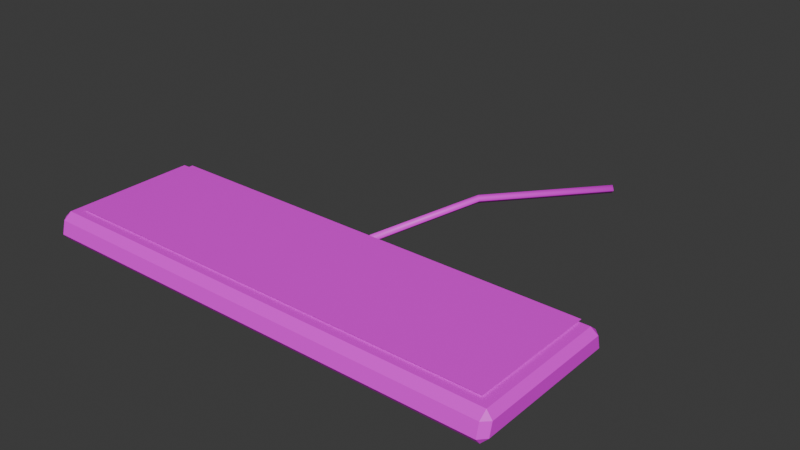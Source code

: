 # Source: Lab_Keyboard.blend  (saved by Blender 5.2.45; exported with 4.5.12 LTS)
import bpy
from mathutils import Matrix  # noqa: F401  (used for matrix-valued properties, if any)

bpy.ops.wm.read_factory_settings(use_empty=True)
scene = bpy.context.scene
scene.name = 'Scene'

# ---- collections
col_collection = bpy.data.collections.new('Collection'); scene.collection.children.link(col_collection)

# ---- images (referenced by path relative to the original .blend; pixels are not part of the script)
import os
ASSET_DIR = os.environ.get("B2B_ASSET_DIR", "")  # directory of the original .blend (textures are referenced by path, not embedded)
HERE = os.path.dirname(os.path.abspath(__file__))  # packed textures are extracted next to this script under _unpacked/

def load_image(name, relpath, width, height, colorspace="sRGB"):
    """Load a texture the original file referenced (path relative to the .blend, or extracted next to this script)."""
    p = next((c for c in (os.path.join(HERE, relpath), os.path.join(ASSET_DIR, relpath)) if relpath and os.path.exists(c)), "")
    if p:
        img = bpy.data.images.load(p, check_existing=True)
        img.name = name
    else:  # same state as the original file: an image datablock whose file is absent (Cycles renders it pink)
        img = bpy.data.images.new(name, width, height)
        img.source = "FILE"
        img.filepath = "//" + (relpath or name)
    img.colorspace_settings.name = colorspace
    return img
img_plastic_beige_png = load_image('Plastic_Beige.png', 'Plastic_Beige.png', 1024, 1024, 'sRGB')
img_keyboard_png = load_image('Keyboard.png', 'Keyboard.png', 1024, 1024, 'sRGB')
img_cable_grey_png = load_image('Cable_Grey.png', 'Cable_Grey.png', 1024, 1024, 'sRGB')

# ---- materials (node trees are filled in below, after node groups)
mat_plastic_beige = bpy.data.materials.new('Plastic_Beige')
mat_keyboard = bpy.data.materials.new('Keyboard')
mat_cable_grey = bpy.data.materials.new('Cable_Grey')

# ---- material node trees
mat_plastic_beige.use_nodes = True; mat_plastic_beige.node_tree.nodes.clear()
_N = mat_plastic_beige.node_tree.nodes; _L = mat_plastic_beige.node_tree.links
n0 = _N.new('ShaderNodeBsdfPrincipled'); n0.name = 'Principled BSDF'; n0.location = (-200, 100)
n0.inputs[10].default_value = 0.005
n1 = _N.new('ShaderNodeOutputMaterial'); n1.name = 'Material Output'; n1.location = (200, 100)
n2 = _N.new('ShaderNodeTexImage'); n2.name = 'Image Texture'; n2.location = (0, 0)
n2.image = img_plastic_beige_png
n2.interpolation = 'Closest'
_L.new(n0.outputs[0], n1.inputs[0])
_L.new(n2.outputs[0], n0.inputs[0])
n1.is_active_output = True
mat_keyboard.use_nodes = True; mat_keyboard.node_tree.nodes.clear()
_N = mat_keyboard.node_tree.nodes; _L = mat_keyboard.node_tree.links
n0 = _N.new('ShaderNodeBsdfPrincipled'); n0.name = 'Principled BSDF'; n0.location = (-200, 100)
n0.inputs[10].default_value = 0.005
n1 = _N.new('ShaderNodeOutputMaterial'); n1.name = 'Material Output'; n1.location = (200, 100)
n2 = _N.new('ShaderNodeTexImage'); n2.name = 'Image Texture'; n2.location = (0, 0)
n2.image = img_keyboard_png
n2.interpolation = 'Closest'
_L.new(n0.outputs[0], n1.inputs[0])
_L.new(n2.outputs[0], n0.inputs[0])
n1.is_active_output = True
mat_cable_grey.use_nodes = True; mat_cable_grey.node_tree.nodes.clear()
_N = mat_cable_grey.node_tree.nodes; _L = mat_cable_grey.node_tree.links
n0 = _N.new('ShaderNodeBsdfPrincipled'); n0.name = 'Principled BSDF'; n0.location = (-200, 100)
n0.inputs[10].default_value = 0.005
n1 = _N.new('ShaderNodeOutputMaterial'); n1.name = 'Material Output'; n1.location = (200, 100)
n2 = _N.new('ShaderNodeTexImage'); n2.name = 'Image Texture'; n2.location = (0, 0)
n2.image = img_cable_grey_png
n2.interpolation = 'Closest'
_L.new(n0.outputs[0], n1.inputs[0])
_L.new(n2.outputs[0], n0.inputs[0])
n1.is_active_output = True

# ---- world
world_world = bpy.data.worlds.new('World'); scene.world = world_world
world_world.use_nodes = True; world_world.node_tree.nodes.clear()
_N = world_world.node_tree.nodes; _L = world_world.node_tree.links
n0 = _N.new('ShaderNodeOutputWorld'); n0.name = 'World Output'; n0.location = (200, 100)
n1 = _N.new('ShaderNodeBackground'); n1.name = 'Background'; n1.location = (-200, 100)
n1.inputs[0].default_value = (0.05088, 0.05088, 0.05088, 1.0)
_L.new(n1.outputs[0], n0.inputs[0])
n0.is_active_output = True
world_world.color = (0.05088, 0.05088, 0.05088)
world_world.sun_shadow_jitter_overblur = 0.0

# ---- meshes
me_lab_keyboard = bpy.data.meshes.new('Lab_Keyboard')
me_lab_keyboard.from_pydata([(1.497e-05, 0.07509, 0.019), (0.00395, 0.07437, 0.015), (-1.497e-05, 0.07491, 0.011), (-0.00395, 0.07563, 0.015), (-0.21, -0.055, 0.0255), (0.21, -0.055, 0.0255), (0.21, 0.065, 0.0255), (-0.21, 0.065, 0.0255), (-0.225, -0.06732, 0.006), (-0.219, -0.069, 0.0), (-0.219, -0.07354, 0.005821), (0.225, -0.06732, 0.006), (0.219, -0.07354, 0.005821), (0.219, -0.069, 0.0), (0.219, 0.07354, 0.005821), (0.225, 0.06732, 0.006), (0.219, 0.069, 0.0), (-0.225, 0.06732, 0.006), (-0.219, 0.07354, 0.005821), (-0.219, 0.069, 0.0), (-0.225, -0.06432, 0.018), (-0.219, -0.07046, 0.01818), (-0.219, -0.063, 0.024), (0.219, -0.07046, 0.01818), (0.225, -0.06432, 0.018), (0.219, -0.063, 0.024), (0.225, 0.06432, 0.018), (0.219, 0.07046, 0.01818), (0.219, 0.063, 0.024), (-0.225, 0.06432, 0.018), (-0.219, 0.063, 0.024), (-0.219, 0.07046, 0.01818), (0.01634, 0.2016, 0.01198), (0.01999, 0.1999, 0.008001), (0.02366, 0.1984, 0.01202), (0.02001, 0.2001, 0.016), (0.09688, 0.3025, 0.009961), (0.09999, 0.2999, 0.006001), (0.1031, 0.2975, 0.01004), (0.1, 0.3001, 0.014)], [], [(32, 33, 2, 3), (36, 37, 33, 32), (35, 32, 3, 0), (34, 35, 0, 1), (33, 34, 1, 2), (6, 5, 4, 7), (8, 9, 10), (11, 12, 13), (14, 15, 16), (17, 18, 19), (20, 21, 22), (23, 24, 25), (26, 27, 28), (29, 30, 31), (8, 17, 19, 9), (18, 14, 16, 19), (15, 11, 13, 16), (12, 10, 9, 13), (29, 20, 22, 30), (21, 23, 25, 22), (24, 26, 28, 25), (27, 31, 30, 28), (11, 24, 23, 12), (20, 8, 10, 21), (14, 27, 26, 15), (17, 29, 31, 18), (8, 20, 29, 17), (19, 16, 13, 9), (12, 23, 21, 10), (15, 26, 24, 11), (18, 31, 27, 14), (22, 25, 28, 30), (37, 38, 34, 33), (38, 39, 35, 34), (39, 36, 32, 35), (3, 2, 1, 0), (39, 38, 37, 36)])
me_lab_keyboard.polygons.foreach_set('use_smooth', [1, 1, 1, 1, 1, 0, 0, 0, 0, 0, 0, 0, 0, 0, 0, 0, 0, 0, 0, 0, 0, 0, 0, 0, 0, 0, 0, 0, 0, 0, 0, 0, 1, 1, 1, 1, 1])
me_lab_keyboard.polygons.foreach_set('material_index', [2, 2, 2, 2, 2, 1, 0, 0, 0, 0, 0, 0, 0, 0, 0, 0, 0, 0, 0, 0, 0, 0, 0, 0, 0, 0, 0, 0, 0, 0, 0, 0, 2, 2, 2, 2, 2])
_uv = me_lab_keyboard.uv_layers.new(name='UVMap')
_uv.uv.foreach_set('vector', [-1.008, 0.05989, -0.9996, 0.04, -0.3745, 0.05501, -0.3782, 0.075, 0.4844, 1.512, 0.5, 1.5, 0.09993, 0.9996, 0.08172, 1.008, -1.0, 0.08, -1.008, 0.05989, -0.3782, 0.075, -0.3755, 0.09499, 0.9919, 0.06011, 1.0, 0.08, 0.3755, 0.09499, 0.3718, 0.075, 0.9996, 0.04, 0.9919, 0.06011, 0.3718, 0.075, 0.3745, 0.05501, 1.0, 0.0, 1.0, 1.0, 0.0, 1.0, 0.0, 0.0, 0.1683, 0.015, 0.1725, 0.0, 0.1839, 0.01455, -0.1683, 0.015, -0.1839, 0.01455, -0.1725, 0.0, 0.1839, 0.01455, 0.1683, 0.015, 0.1725, 0.0, -0.1683, 0.015, -0.1839, 0.01455, -0.1725, 0.0, -0.5625, -0.1608, -0.5475, -0.1761, -0.5475, -0.1575, 0.5475, -0.1761, 0.5625, -0.1608, 0.5475, -0.1575, 0.5625, 0.1608, 0.5475, 0.1761, 0.5475, 0.1575, -0.5625, 0.1608, -0.5475, 0.1575, -0.5475, 0.1761, 0.1683, 0.015, -0.1683, 0.015, -0.1725, 0.0, 0.1725, 0.0, 0.5475, 0.01455, -0.5475, 0.01455, -0.5475, 0.0, 0.5475, 0.0, 0.1683, 0.015, -0.1683, 0.015, -0.1725, 0.0, 0.1725, 0.0, 0.5475, 0.01455, -0.5475, 0.01455, -0.5475, 0.0, 0.5475, 0.0, -0.1608, 0.045, 0.1608, 0.045, 0.1575, 0.06, -0.1575, 0.06, -0.5475, -0.1761, 0.5475, -0.1761, 0.5475, -0.1575, -0.5475, -0.1575, -0.1608, 0.045, 0.1608, 0.045, 0.1575, 0.06, -0.1575, 0.06, 0.5475, 0.1761, -0.5475, 0.1761, -0.5475, 0.1575, 0.5475, 0.1575, -0.1683, 0.015, -0.1608, 0.045, -0.1761, 0.04545, -0.1839, 0.01455, 0.1608, 0.045, 0.1683, 0.015, 0.1839, 0.01455, 0.1761, 0.04545, 0.1839, 0.01455, 0.1761, 0.04545, 0.1608, 0.045, 0.1683, 0.015, -0.1683, 0.015, -0.1608, 0.045, -0.1761, 0.04545, -0.1839, 0.01455, 0.1683, 0.015, 0.1608, 0.045, -0.1608, 0.045, -0.1683, 0.015, -0.5475, 0.1725, 0.5475, 0.1725, 0.5475, -0.1725, -0.5475, -0.1725, 0.5475, 0.01455, 0.5475, 0.04545, -0.5475, 0.04545, -0.5475, 0.01455, 0.1683, 0.015, 0.1608, 0.045, -0.1608, 0.045, -0.1683, 0.015, 0.5475, 0.01455, 0.5475, 0.04545, -0.5475, 0.04545, -0.5475, 0.01455, -0.5475, -0.1575, 0.5475, -0.1575, 0.5475, 0.1575, -0.5475, 0.1575, 0.5, 1.5, 0.5156, 1.488, 0.1183, 0.9919, 0.09993, 0.9996, 0.5156, 1.488, 0.5, 1.5, 0.1001, 1.0, 0.1183, 0.9919, 0.5, 1.5, 0.4844, 1.512, 0.08172, 1.008, 0.1001, 1.0, -0.01975, 0.075, -7.486e-05, 0.05501, 0.01975, 0.075, 7.486e-05, 0.09499, -0.5, 0.07, -0.5156, 0.05019, -0.5, 0.03, -0.4844, 0.04981])
me_lab_keyboard.materials.append(mat_plastic_beige)
me_lab_keyboard.materials.append(mat_keyboard)
me_lab_keyboard.materials.append(mat_cable_grey)
me_lab_keyboard.update()

# ---- objects
ob_lab_keyboard = bpy.data.objects.new('Lab_Keyboard', me_lab_keyboard)

# ---- transforms, parenting, visibility, modifiers, constraints
ob_lab_keyboard.location = (0.0, 0.0, 0.0)

# ---- collection membership
scene.collection.objects.link(ob_lab_keyboard)

# ---- scene / render settings (as saved in the file)
scene.frame_start = 1; scene.frame_end = 250; scene.frame_set(1)
scene.render.engine = 'BLENDER_EEVEE_NEXT'
scene.render.bake_bias = 0.0
scene.render.bake_samples = 0
scene.render.compositor_device = 'GPU'
scene.eevee.use_volume_custom_range = False
scene.eevee.fast_gi_thickness_near = 0.1
scene.eevee.fast_gi_thickness_far = 0.0
scene.eevee.ray_tracing_options.screen_trace_thickness = 0.1
bpy.context.view_layer.update()

# ---- added for rendering (the .blend has no active camera and no usable light): camera, sun
cam_auto = bpy.data.cameras.new('AutoCamera')
cam_auto.lens = 50.0
cam_auto.sensor_width = 36.0
cam_auto.clip_end = 1000.0
ob_auto_camera = bpy.data.objects.new('AutoCamera', cam_auto)
scene.collection.objects.link(ob_auto_camera)
ob_auto_camera.location = (0.543099, -0.537242, 0.447229)
ob_auto_camera.rotation_euler = (1.09748, -7.21219e-08, 0.694738)
scene.camera = ob_auto_camera
light_auto_sun = bpy.data.lights.new('AutoSun', 'SUN')
light_auto_sun.energy = 3.0
light_auto_sun.angle = 0.0523599
ob_auto_sun = bpy.data.objects.new('AutoSun', light_auto_sun)
scene.collection.objects.link(ob_auto_sun)
ob_auto_sun.rotation_euler = (0.872665, 0.174533, 0.523599)
bpy.context.view_layer.update()
